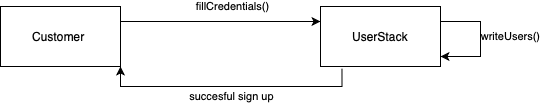

The diagram above was exported from draw.io. Its source (the exported page's mxGraphModel, read from the mxfile embedded in the PNG):
<mxGraphModel dx="786" dy="447" grid="1" gridSize="10" guides="1" tooltips="1" connect="1" arrows="1" fold="1" page="1" pageScale="1" pageWidth="850" pageHeight="1100" math="0" shadow="0">
  <root>
    <mxCell id="0" />
    <mxCell id="1" parent="0" />
    <mxCell id="LiCW62F8znBXMjl6bBFc-49" style="edgeStyle=orthogonalEdgeStyle;rounded=0;orthogonalLoop=1;jettySize=auto;html=1;exitX=1;exitY=0.25;exitDx=0;exitDy=0;entryX=0;entryY=0.25;entryDx=0;entryDy=0;" edge="1" parent="1" source="LiCW62F8znBXMjl6bBFc-13" target="LiCW62F8znBXMjl6bBFc-14">
      <mxGeometry relative="1" as="geometry" />
    </mxCell>
    <mxCell id="LiCW62F8znBXMjl6bBFc-57" value="fillCredentials()" style="edgeLabel;html=1;align=center;verticalAlign=middle;resizable=0;points=[];" vertex="1" connectable="0" parent="LiCW62F8znBXMjl6bBFc-49">
      <mxGeometry x="0.115" y="2" relative="1" as="geometry">
        <mxPoint y="-13" as="offset" />
      </mxGeometry>
    </mxCell>
    <mxCell id="LiCW62F8znBXMjl6bBFc-13" value="Customer&amp;nbsp;" style="rounded=0;whiteSpace=wrap;html=1;" vertex="1" parent="1">
      <mxGeometry x="170" y="220" width="120" height="60" as="geometry" />
    </mxCell>
    <mxCell id="LiCW62F8znBXMjl6bBFc-52" style="edgeStyle=orthogonalEdgeStyle;rounded=0;orthogonalLoop=1;jettySize=auto;html=1;entryX=1;entryY=1;entryDx=0;entryDy=0;exitX=0.179;exitY=1.036;exitDx=0;exitDy=0;exitPerimeter=0;" edge="1" parent="1" source="LiCW62F8znBXMjl6bBFc-14" target="LiCW62F8znBXMjl6bBFc-13">
      <mxGeometry relative="1" as="geometry">
        <mxPoint x="490" y="290" as="sourcePoint" />
        <Array as="points">
          <mxPoint x="512" y="300" />
          <mxPoint x="290" y="300" />
        </Array>
      </mxGeometry>
    </mxCell>
    <mxCell id="LiCW62F8znBXMjl6bBFc-61" value="succesful sign up" style="edgeLabel;html=1;align=center;verticalAlign=middle;resizable=0;points=[];" vertex="1" connectable="0" parent="LiCW62F8znBXMjl6bBFc-52">
      <mxGeometry x="-0.1105" y="1" relative="1" as="geometry">
        <mxPoint x="-14" y="9" as="offset" />
      </mxGeometry>
    </mxCell>
    <mxCell id="LiCW62F8znBXMjl6bBFc-14" value="UserStack" style="rounded=0;whiteSpace=wrap;html=1;" vertex="1" parent="1">
      <mxGeometry x="490" y="220" width="120" height="60" as="geometry" />
    </mxCell>
    <mxCell id="LiCW62F8znBXMjl6bBFc-59" style="edgeStyle=orthogonalEdgeStyle;rounded=0;orthogonalLoop=1;jettySize=auto;html=1;exitX=1;exitY=0.25;exitDx=0;exitDy=0;" edge="1" parent="1" source="LiCW62F8znBXMjl6bBFc-14">
      <mxGeometry relative="1" as="geometry">
        <mxPoint x="610" y="270" as="targetPoint" />
        <Array as="points">
          <mxPoint x="650" y="235" />
          <mxPoint x="650" y="270" />
          <mxPoint x="610" y="270" />
        </Array>
      </mxGeometry>
    </mxCell>
    <mxCell id="LiCW62F8znBXMjl6bBFc-60" value="writeUsers()" style="edgeLabel;html=1;align=center;verticalAlign=middle;resizable=0;points=[];" vertex="1" connectable="0" parent="LiCW62F8znBXMjl6bBFc-59">
      <mxGeometry x="0.0377" y="3" relative="1" as="geometry">
        <mxPoint x="27" y="-5" as="offset" />
      </mxGeometry>
    </mxCell>
  </root>
</mxGraphModel>